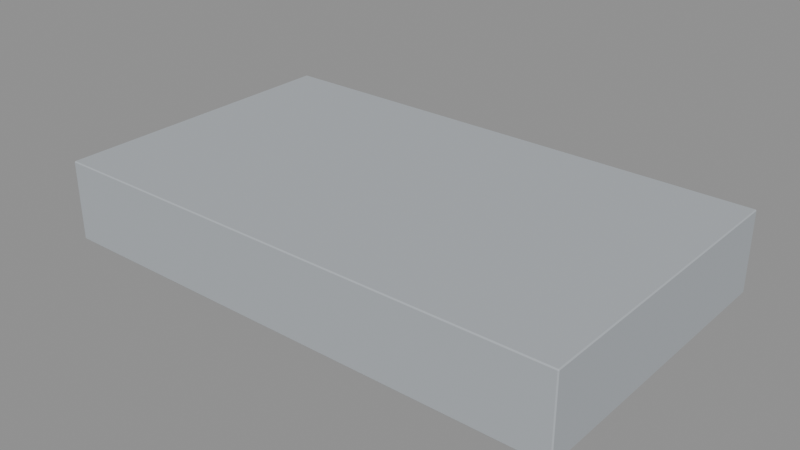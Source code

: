 # Source: district_07_kit.blend  (saved by Blender 5.2.45; exported with 4.5.12 LTS)
import bpy
from mathutils import Matrix  # noqa: F401  (used for matrix-valued properties, if any)

bpy.ops.wm.read_factory_settings(use_empty=True)
scene = bpy.context.scene
scene.name = 'Scene'

# ---- collections
col_export_retail_large = bpy.data.collections.new('export_retail_large'); scene.collection.children.link(col_export_retail_large)
col_export_retail_box = bpy.data.collections.new('export_retail_box'); scene.collection.children.link(col_export_retail_box)
col_export_retail_small = bpy.data.collections.new('export_retail_small'); scene.collection.children.link(col_export_retail_small)

# ---- materials (node trees are filled in below, after node groups)
mat_grey_building = bpy.data.materials.new('grey_building')
mat_grey_building.diffuse_color = (0.42, 0.45, 0.48, 1.0)

# ---- material node trees
mat_grey_building.use_nodes = True; mat_grey_building.node_tree.nodes.clear()
_N = mat_grey_building.node_tree.nodes; _L = mat_grey_building.node_tree.links
n0 = _N.new('ShaderNodeBsdfPrincipled'); n0.name = 'Principled BSDF'; n0.location = (-200, 100)
n0.inputs[0].default_value = (0.42, 0.45, 0.48, 1.0)
n0.inputs[2].default_value = 0.85
n0.inputs[10].default_value = 0.005
n1 = _N.new('ShaderNodeOutputMaterial'); n1.name = 'Material Output'; n1.location = (200, 100)
_L.new(n0.outputs[0], n1.inputs[0])
n1.is_active_output = True

# ---- meshes
me_cube = bpy.data.meshes.new('Cube')
me_cube.from_pydata([(-32.38, -18.88, -5.0), (-32.38, -19.0, -4.88), (-32.5, -18.88, -4.88), (-32.38, -19.0, 4.88), (-32.38, -18.88, 5.0), (-32.5, -18.88, 4.88), (-32.38, 18.88, -5.0), (-32.5, 18.88, -4.88), (-32.38, 19.0, -4.88), (-32.38, 18.88, 5.0), (-32.38, 19.0, 4.88), (-32.5, 18.88, 4.88), (32.38, -18.88, -5.0), (32.5, -18.88, -4.88), (32.38, -19.0, -4.88), (32.38, -18.88, 5.0), (32.38, -19.0, 4.88), (32.5, -18.88, 4.88), (32.38, 18.88, -5.0), (32.38, 19.0, -4.88), (32.5, 18.88, -4.88), (32.38, 18.88, 5.0), (32.5, 18.88, 4.88), (32.38, 19.0, 4.88)], [], [(0, 1, 2), (3, 4, 5), (6, 7, 8), (9, 10, 11), (12, 13, 14), (15, 16, 17), (18, 19, 20), (21, 22, 23), (0, 7, 6), (3, 2, 1), (9, 5, 4), (8, 11, 10), (6, 19, 18), (21, 10, 9), (20, 23, 22), (18, 13, 12), (15, 22, 21), (14, 17, 16), (12, 1, 0), (4, 16, 15), (18, 0, 6), (5, 7, 2), (16, 1, 14), (9, 15, 21), (10, 19, 8), (22, 13, 20), (0, 2, 7), (3, 5, 2), (9, 11, 5), (8, 7, 11), (6, 8, 19), (21, 23, 10), (20, 19, 23), (18, 20, 13), (15, 17, 22), (14, 13, 17), (12, 14, 1), (4, 3, 16), (18, 12, 0), (5, 11, 7), (16, 3, 1), (9, 4, 15), (10, 23, 19), (22, 17, 13)])
_uv = me_cube.uv_layers.new(name='UVMap')
_uv.uv.foreach_set('vector', [0.1255, 0.7492, 0.1255, 0.75, 0.125, 0.7492, 0.622, 0.0, 0.625, 0.0007895, 0.622, 0.0007895, 0.1255, 0.5008, 0.125, 0.5008, 0.1255, 0.5, 0.625, 0.2496, 0.622, 0.2503, 0.622, 0.2492, 0.3745, 0.7492, 0.3773, 0.7492, 0.3763, 0.7502, 0.6252, 0.7498, 0.622, 0.7505, 0.622, 0.7494, 0.3745, 0.5008, 0.3763, 0.4998, 0.3773, 0.5008, 0.6252, 0.5002, 0.622, 0.5006, 0.622, 0.4995, 0.1255, 0.7492, 0.125, 0.5008, 0.1255, 0.5008, 0.622, 0.0, 0.378, 0.0007895, 0.378, 0.0, 0.625, 0.2496, 0.622, 0.0007895, 0.625, 0.0007895, 0.378, 0.2505, 0.622, 0.2492, 0.622, 0.2503, 0.1255, 0.5008, 0.3763, 0.4998, 0.3745, 0.5008, 0.6252, 0.5002, 0.622, 0.2503, 0.625, 0.2496, 0.3773, 0.5008, 0.622, 0.4995, 0.622, 0.5006, 0.3745, 0.5008, 0.3773, 0.7492, 0.3745, 0.7492, 0.6252, 0.7498, 0.622, 0.5006, 0.6252, 0.5002, 0.3763, 0.7502, 0.622, 0.7494, 0.622, 0.7505, 0.3745, 0.7492, 0.1255, 0.75, 0.1255, 0.7492, 0.625, 0.9995, 0.622, 0.7505, 0.6252, 0.7498, 0.3745, 0.5008, 0.1255, 0.7492, 0.1255, 0.5008, 0.622, 0.0007895, 0.378, 0.2492, 0.378, 0.0007895, 0.622, 0.7505, 0.378, 0.9995, 0.3763, 0.7502, 0.8745, 0.5008, 0.6252, 0.7498, 0.6252, 0.5002, 0.622, 0.2503, 0.3763, 0.4998, 0.378, 0.2505, 0.622, 0.5006, 0.3773, 0.7492, 0.3773, 0.5008, 0.1255, 0.7492, 0.125, 0.7492, 0.125, 0.5008, 0.622, 0.0, 0.622, 0.0007895, 0.378, 0.0007895, 0.625, 0.2496, 0.622, 0.2492, 0.622, 0.0007895, 0.378, 0.2505, 0.378, 0.2492, 0.622, 0.2492, 0.1255, 0.5008, 0.1255, 0.5, 0.3763, 0.4998, 0.6252, 0.5002, 0.622, 0.4995, 0.622, 0.2503, 0.3773, 0.5008, 0.3763, 0.4998, 0.622, 0.4995, 0.3745, 0.5008, 0.3773, 0.5008, 0.3773, 0.7492, 0.6252, 0.7498, 0.622, 0.7494, 0.622, 0.5006, 0.3763, 0.7502, 0.3773, 0.7492, 0.622, 0.7494, 0.3745, 0.7492, 0.3763, 0.7502, 0.1255, 0.75, 0.625, 0.9995, 0.622, 0.9995, 0.622, 0.7505, 0.3745, 0.5008, 0.3745, 0.7492, 0.1255, 0.7492, 0.622, 0.0007895, 0.622, 0.2492, 0.378, 0.2492, 0.622, 0.7505, 0.622, 0.9995, 0.378, 0.9995, 0.8745, 0.5008, 0.8745, 0.7492, 0.6252, 0.7498, 0.622, 0.2503, 0.622, 0.4995, 0.3763, 0.4998, 0.622, 0.5006, 0.622, 0.7494, 0.3773, 0.7492])
me_cube.materials.append(mat_grey_building)
me_cube.update()
me_cube_001 = bpy.data.meshes.new('Cube.001')
me_cube_001.from_pydata([(-22.38, -14.88, -4.0), (-22.38, -15.0, -3.88), (-22.5, -14.88, -3.88), (-22.38, -15.0, 3.88), (-22.38, -14.88, 4.0), (-22.5, -14.88, 3.88), (-22.38, 14.88, -4.0), (-22.5, 14.88, -3.88), (-22.38, 15.0, -3.88), (-22.38, 14.88, 4.0), (-22.38, 15.0, 3.88), (-22.5, 14.88, 3.88), (22.38, -14.88, -4.0), (22.5, -14.88, -3.88), (22.38, -15.0, -3.88), (22.38, -14.88, 4.0), (22.38, -15.0, 3.88), (22.5, -14.88, 3.88), (22.38, 14.88, -4.0), (22.38, 15.0, -3.88), (22.5, 14.88, -3.88), (22.38, 14.88, 4.0), (22.5, 14.88, 3.88), (22.38, 15.0, 3.88)], [], [(0, 1, 2), (3, 4, 5), (6, 7, 8), (9, 10, 11), (12, 13, 14), (15, 16, 17), (18, 19, 20), (21, 22, 23), (0, 7, 6), (3, 2, 1), (9, 5, 4), (8, 11, 10), (6, 19, 18), (21, 10, 9), (20, 23, 22), (18, 13, 12), (15, 22, 21), (14, 17, 16), (12, 1, 0), (4, 16, 15), (18, 0, 6), (5, 7, 2), (16, 1, 14), (9, 15, 21), (10, 19, 8), (22, 13, 20), (0, 2, 7), (3, 5, 2), (9, 11, 5), (8, 7, 11), (6, 8, 19), (21, 23, 10), (20, 19, 23), (18, 20, 13), (15, 17, 22), (14, 13, 17), (12, 14, 1), (4, 3, 16), (18, 12, 0), (5, 11, 7), (16, 3, 1), (9, 4, 15), (10, 23, 19), (22, 17, 13)])
_uv = me_cube_001.uv_layers.new(name='UVMap')
_uv.uv.foreach_set('vector', [0.1257, 0.749, 0.1257, 0.75, 0.125, 0.749, 0.6213, 0.0, 0.625, 0.001, 0.6212, 0.001, 0.1257, 0.501, 0.125, 0.501, 0.1257, 0.5, 0.625, 0.2496, 0.6213, 0.2505, 0.6212, 0.249, 0.3743, 0.749, 0.3778, 0.749, 0.3765, 0.7503, 0.6253, 0.7498, 0.6213, 0.7507, 0.6212, 0.7492, 0.3743, 0.501, 0.3765, 0.4997, 0.3778, 0.501, 0.6253, 0.5002, 0.6212, 0.5007, 0.6213, 0.4993, 0.1257, 0.749, 0.125, 0.501, 0.1257, 0.501, 0.6213, 0.0, 0.3787, 0.001, 0.3787, 0.0, 0.625, 0.2496, 0.6212, 0.001, 0.625, 0.001, 0.3788, 0.2507, 0.6212, 0.249, 0.6213, 0.2505, 0.1257, 0.501, 0.3765, 0.4997, 0.3743, 0.501, 0.6253, 0.5002, 0.6213, 0.2505, 0.625, 0.2496, 0.3778, 0.501, 0.6213, 0.4993, 0.6212, 0.5007, 0.3743, 0.501, 0.3778, 0.749, 0.3743, 0.749, 0.6253, 0.7498, 0.6212, 0.5007, 0.6253, 0.5002, 0.3765, 0.7503, 0.6212, 0.7492, 0.6213, 0.7507, 0.3743, 0.749, 0.1257, 0.75, 0.1257, 0.749, 0.625, 0.9993, 0.6213, 0.7507, 0.6253, 0.7498, 0.3743, 0.501, 0.1257, 0.749, 0.1257, 0.501, 0.6212, 0.001, 0.3787, 0.249, 0.3787, 0.001, 0.6213, 0.7507, 0.3787, 0.9993, 0.3765, 0.7503, 0.8743, 0.501, 0.6253, 0.7498, 0.6253, 0.5002, 0.6213, 0.2505, 0.3765, 0.4997, 0.3788, 0.2507, 0.6212, 0.5007, 0.3778, 0.749, 0.3778, 0.501, 0.1257, 0.749, 0.125, 0.749, 0.125, 0.501, 0.6213, 0.0, 0.6212, 0.001, 0.3787, 0.001, 0.625, 0.2496, 0.6212, 0.249, 0.6212, 0.001, 0.3788, 0.2507, 0.3787, 0.249, 0.6212, 0.249, 0.1257, 0.501, 0.1257, 0.5, 0.3765, 0.4997, 0.6253, 0.5002, 0.6213, 0.4993, 0.6213, 0.2505, 0.3778, 0.501, 0.3765, 0.4997, 0.6213, 0.4993, 0.3743, 0.501, 0.3778, 0.501, 0.3778, 0.749, 0.6253, 0.7498, 0.6212, 0.7492, 0.6212, 0.5007, 0.3765, 0.7503, 0.3778, 0.749, 0.6212, 0.7492, 0.3743, 0.749, 0.3765, 0.7503, 0.1257, 0.75, 0.625, 0.9993, 0.6213, 0.9993, 0.6213, 0.7507, 0.3743, 0.501, 0.3743, 0.749, 0.1257, 0.749, 0.6212, 0.001, 0.6212, 0.249, 0.3787, 0.249, 0.6213, 0.7507, 0.6213, 0.9993, 0.3787, 0.9993, 0.8743, 0.501, 0.8743, 0.749, 0.6253, 0.7498, 0.6213, 0.2505, 0.6213, 0.4993, 0.3765, 0.4997, 0.6212, 0.5007, 0.6212, 0.7492, 0.3778, 0.749])
me_cube_001.materials.append(mat_grey_building)
me_cube_001.update()
me_cube_002 = bpy.data.meshes.new('Cube.002')
me_cube_002.from_pydata([(-13.88, -10.88, -3.5), (-13.88, -11.0, -3.38), (-14.0, -10.88, -3.38), (-13.88, -11.0, 3.38), (-13.88, -10.88, 3.5), (-14.0, -10.88, 3.38), (-13.88, 10.88, -3.5), (-14.0, 10.88, -3.38), (-13.88, 11.0, -3.38), (-13.88, 10.88, 3.5), (-13.88, 11.0, 3.38), (-14.0, 10.88, 3.38), (13.88, -10.88, -3.5), (14.0, -10.88, -3.38), (13.88, -11.0, -3.38), (13.88, -10.88, 3.5), (13.88, -11.0, 3.38), (14.0, -10.88, 3.38), (13.88, 10.88, -3.5), (13.88, 11.0, -3.38), (14.0, 10.88, -3.38), (13.88, 10.88, 3.5), (14.0, 10.88, 3.38), (13.88, 11.0, 3.38)], [], [(0, 1, 2), (3, 4, 5), (6, 7, 8), (9, 10, 11), (12, 13, 14), (15, 16, 17), (18, 19, 20), (21, 22, 23), (0, 7, 6), (3, 2, 1), (9, 5, 4), (8, 11, 10), (6, 19, 18), (21, 10, 9), (20, 23, 22), (18, 13, 12), (15, 22, 21), (14, 17, 16), (12, 1, 0), (4, 16, 15), (18, 0, 6), (5, 7, 2), (16, 1, 14), (9, 15, 21), (10, 19, 8), (22, 13, 20), (0, 2, 7), (3, 5, 2), (9, 11, 5), (8, 7, 11), (6, 8, 19), (21, 23, 10), (20, 19, 23), (18, 20, 13), (15, 17, 22), (14, 13, 17), (12, 14, 1), (4, 3, 16), (18, 12, 0), (5, 11, 7), (16, 3, 1), (9, 4, 15), (10, 23, 19), (22, 17, 13)])
_uv = me_cube_002.uv_layers.new(name='UVMap')
_uv.uv.foreach_set('vector', [0.1261, 0.7486, 0.1261, 0.75, 0.125, 0.7486, 0.6207, 0.0, 0.625, 0.001364, 0.6207, 0.001364, 0.1261, 0.5014, 0.125, 0.5014, 0.1261, 0.5, 0.625, 0.2494, 0.6207, 0.2508, 0.6207, 0.2486, 0.3739, 0.7486, 0.3782, 0.7486, 0.3766, 0.7505, 0.6255, 0.7499, 0.6207, 0.7511, 0.6207, 0.749, 0.3739, 0.5014, 0.3766, 0.4995, 0.3782, 0.5014, 0.6255, 0.5001, 0.6207, 0.501, 0.6207, 0.4989, 0.1261, 0.7486, 0.125, 0.5014, 0.1261, 0.5014, 0.6207, 0.0, 0.3793, 0.001364, 0.3793, 0.0, 0.625, 0.2494, 0.6207, 0.001364, 0.625, 0.001364, 0.3793, 0.2511, 0.6207, 0.2486, 0.6207, 0.2508, 0.1261, 0.5014, 0.3766, 0.4995, 0.3739, 0.5014, 0.6255, 0.5001, 0.6207, 0.2508, 0.625, 0.2494, 0.3782, 0.5014, 0.6207, 0.4989, 0.6207, 0.501, 0.3739, 0.5014, 0.3782, 0.7486, 0.3739, 0.7486, 0.6255, 0.7499, 0.6207, 0.501, 0.6255, 0.5001, 0.3766, 0.7505, 0.6207, 0.749, 0.6207, 0.7511, 0.3739, 0.7486, 0.1261, 0.75, 0.1261, 0.7486, 0.625, 0.9989, 0.6207, 0.7511, 0.6255, 0.7499, 0.3739, 0.5014, 0.1261, 0.7486, 0.1261, 0.5014, 0.6207, 0.001364, 0.3793, 0.2486, 0.3793, 0.001364, 0.6207, 0.7511, 0.3793, 0.9989, 0.3766, 0.7505, 0.8739, 0.5014, 0.6255, 0.7499, 0.6255, 0.5001, 0.6207, 0.2508, 0.3766, 0.4995, 0.3793, 0.2511, 0.6207, 0.501, 0.3782, 0.7486, 0.3782, 0.5014, 0.1261, 0.7486, 0.125, 0.7486, 0.125, 0.5014, 0.6207, 0.0, 0.6207, 0.001364, 0.3793, 0.001364, 0.625, 0.2494, 0.6207, 0.2486, 0.6207, 0.001364, 0.3793, 0.2511, 0.3793, 0.2486, 0.6207, 0.2486, 0.1261, 0.5014, 0.1261, 0.5, 0.3766, 0.4995, 0.6255, 0.5001, 0.6207, 0.4989, 0.6207, 0.2508, 0.3782, 0.5014, 0.3766, 0.4995, 0.6207, 0.4989, 0.3739, 0.5014, 0.3782, 0.5014, 0.3782, 0.7486, 0.6255, 0.7499, 0.6207, 0.749, 0.6207, 0.501, 0.3766, 0.7505, 0.3782, 0.7486, 0.6207, 0.749, 0.3739, 0.7486, 0.3766, 0.7505, 0.1261, 0.75, 0.625, 0.9989, 0.6207, 0.9989, 0.6207, 0.7511, 0.3739, 0.5014, 0.3739, 0.7486, 0.1261, 0.7486, 0.6207, 0.001364, 0.6207, 0.2486, 0.3793, 0.2486, 0.6207, 0.7511, 0.6207, 0.9989, 0.3793, 0.9989, 0.8739, 0.5014, 0.8739, 0.7486, 0.6255, 0.7499, 0.6207, 0.2508, 0.6207, 0.4989, 0.3766, 0.4995, 0.6207, 0.501, 0.6207, 0.749, 0.3782, 0.7486])
me_cube_002.materials.append(mat_grey_building)
me_cube_002.update()

# ---- objects
ob_retail_large_mass = bpy.data.objects.new('retail_large_mass', me_cube)
ob_retail_box_mass = bpy.data.objects.new('retail_box_mass', me_cube_001)
ob_retail_small_mass = bpy.data.objects.new('retail_small_mass', me_cube_002)

# ---- transforms, parenting, visibility, modifiers, constraints
ob_retail_large_mass.location = (0.0, 0.0, 5.0)
ob_retail_box_mass.location = (0.0, 0.0, 4.0)
ob_retail_small_mass.location = (0.0, 0.0, 3.5)

# ---- collection membership
col_export_retail_large.objects.link(ob_retail_large_mass)
col_export_retail_box.objects.link(ob_retail_box_mass)
col_export_retail_small.objects.link(ob_retail_small_mass)

# ---- scene / render settings (as saved in the file)
scene.frame_start = 1; scene.frame_end = 250; scene.frame_set(1)
scene.render.engine = 'BLENDER_EEVEE_NEXT'
scene.render.bake_bias = 0.0
scene.render.bake_samples = 0
scene.render.compositor_device = 'GPU'
scene.eevee.use_volume_custom_range = False
scene.eevee.fast_gi_thickness_near = 0.1
scene.eevee.fast_gi_thickness_far = 0.0
scene.eevee.ray_tracing_options.screen_trace_thickness = 0.1
bpy.context.view_layer.update()

# ---- added for rendering (the .blend has no active camera and no usable light): camera, sun + grey world if the file has none
cam_auto = bpy.data.cameras.new('AutoCamera')
cam_auto.lens = 50.0
cam_auto.sensor_width = 36.0
cam_auto.clip_end = 1233.31
ob_auto_camera = bpy.data.objects.new('AutoCamera', cam_auto)
scene.collection.objects.link(ob_auto_camera)
ob_auto_camera.location = (70.2744, -84.3293, 61.2196)
ob_auto_camera.rotation_euler = (1.09748, -7.21219e-08, 0.694738)
scene.camera = ob_auto_camera
light_auto_sun = bpy.data.lights.new('AutoSun', 'SUN')
light_auto_sun.energy = 3.0
light_auto_sun.angle = 0.0523599
ob_auto_sun = bpy.data.objects.new('AutoSun', light_auto_sun)
scene.collection.objects.link(ob_auto_sun)
ob_auto_sun.rotation_euler = (0.872665, 0.174533, 0.523599)
if scene.world is None:
    world_auto = bpy.data.worlds.new('AutoWorld')
    world_auto.color = (0.3, 0.3, 0.3)
    scene.world = world_auto
bpy.context.view_layer.update()
